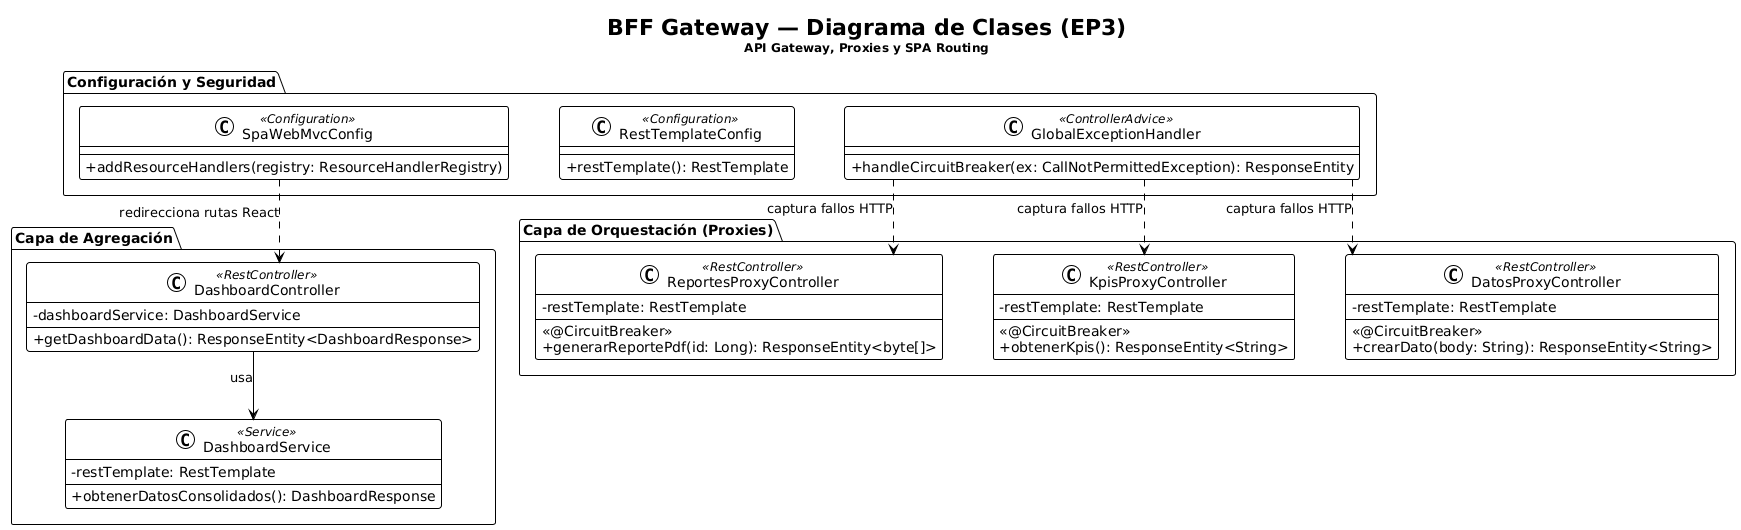

The diagram above was rendered by PlantUML. Its source (embedded in the PNG):
@startuml
!theme plain
skinparam classAttributeIconSize 0
skinparam linetype ortho
skinparam nodesep 50
skinparam ranksep 60

title BFF Gateway — Diagrama de Clases (EP3)\n<size:12>API Gateway, Proxies y SPA Routing</size>

' --- CONFIGURACIONES ---
package "Configuración y Seguridad" {
  class SpaWebMvcConfig <<Configuration>> {
    + addResourceHandlers(registry: ResourceHandlerRegistry)
  }
  class RestTemplateConfig <<Configuration>> {
    + restTemplate(): RestTemplate
  }
  class GlobalExceptionHandler <<ControllerAdvice>> {
    + handleCircuitBreaker(ex: CallNotPermittedException): ResponseEntity
  }
}

' --- PROXY CONTROLLERS ---
package "Capa de Orquestación (Proxies)" {
  class DatosProxyController <<RestController>> {
    - restTemplate: RestTemplate
    --
    <<@CircuitBreaker>>
    + crearDato(body: String): ResponseEntity<String>
  }

  class KpisProxyController <<RestController>> {
    - restTemplate: RestTemplate
    --
    <<@CircuitBreaker>>
    + obtenerKpis(): ResponseEntity<String>
  }

  class ReportesProxyController <<RestController>> {
    - restTemplate: RestTemplate
    --
    <<@CircuitBreaker>>
    + generarReportePdf(id: Long): ResponseEntity<byte[]>
  }
}

' --- SERVICIOS AGREGADOS ---
package "Capa de Agregación" {
  class DashboardController <<RestController>> {
    - dashboardService: DashboardService
    --
    + getDashboardData(): ResponseEntity<DashboardResponse>
  }
  
  class DashboardService <<Service>> {
    - restTemplate: RestTemplate
    --
    + obtenerDatosConsolidados(): DashboardResponse
  }
}

' --- RELACIONES ---
DashboardController --> DashboardService : usa
SpaWebMvcConfig ..> DashboardController : redirecciona rutas React
GlobalExceptionHandler ..> DatosProxyController : captura fallos HTTP
GlobalExceptionHandler ..> ReportesProxyController : captura fallos HTTP
GlobalExceptionHandler ..> KpisProxyController : captura fallos HTTP
@enduml